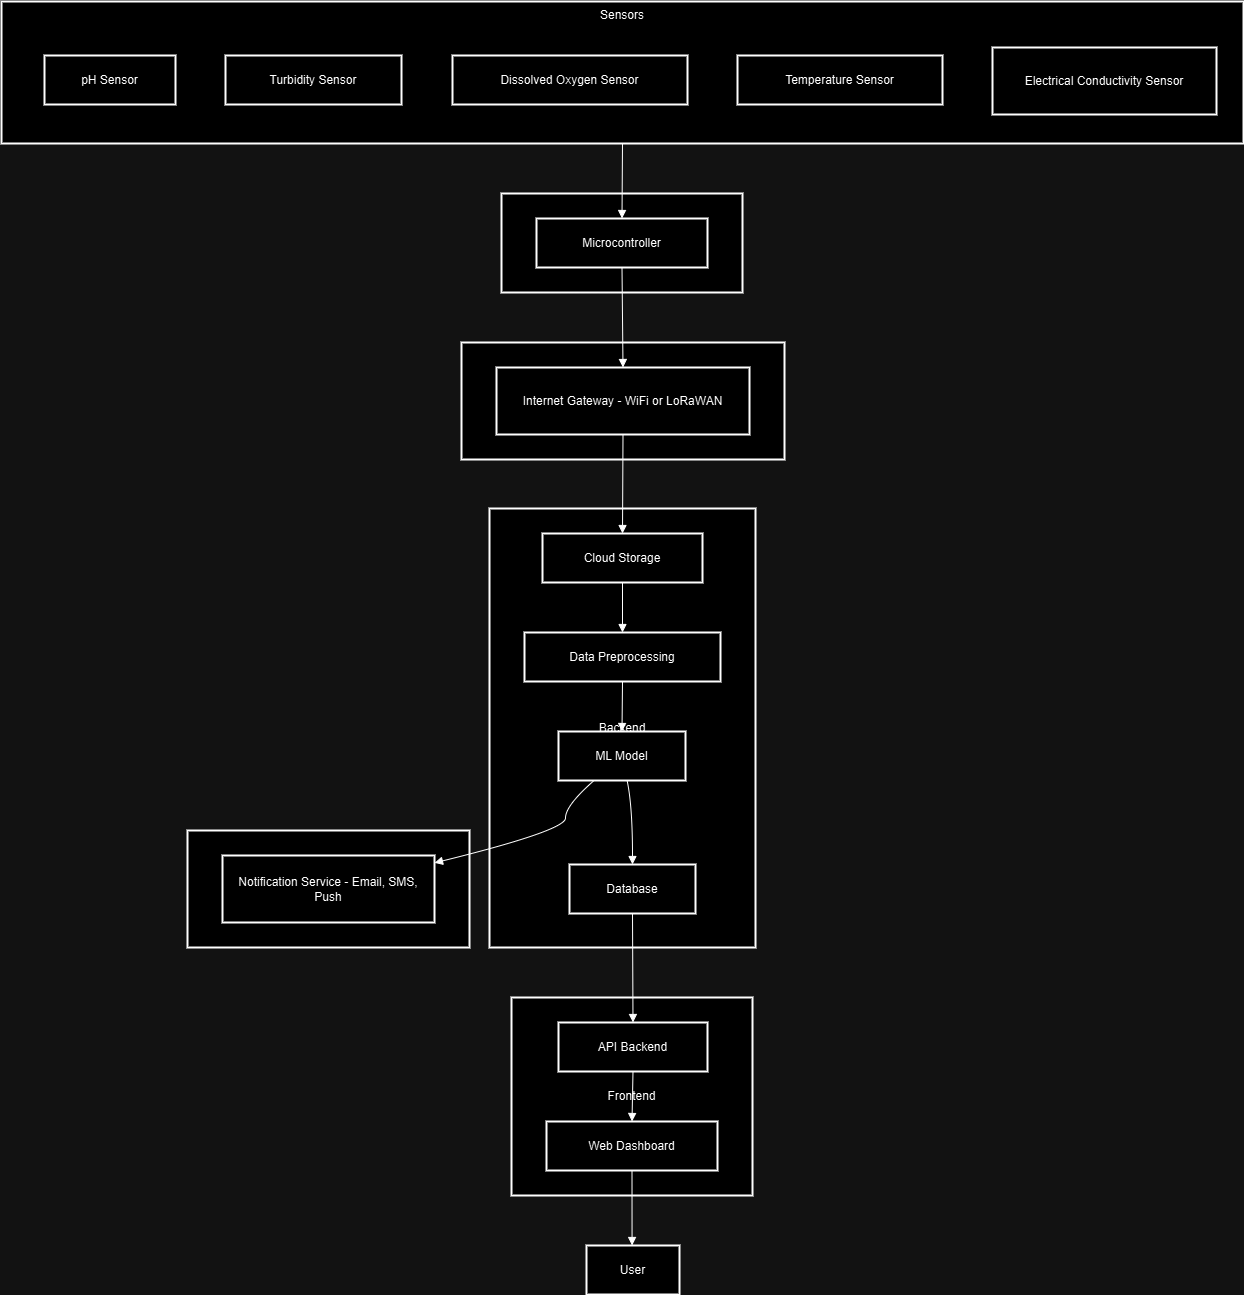

The diagram above was exported from draw.io. Its source (the exported page's mxGraphModel, read from the mxfile embedded in the PNG):
<mxGraphModel dx="1290" dy="557" grid="1" gridSize="10" guides="1" tooltips="1" connect="1" arrows="1" fold="1" page="1" pageScale="1" pageWidth="827" pageHeight="1169" math="0" shadow="0">
  <root>
    <mxCell id="0" />
    <mxCell id="1" parent="0" />
    <mxCell id="99zklUUdagxlscGlulyq-1" value="AlertSystem" style="whiteSpace=wrap;strokeWidth=2;" parent="1" vertex="1">
      <mxGeometry x="206" y="849" width="282" height="117" as="geometry" />
    </mxCell>
    <mxCell id="99zklUUdagxlscGlulyq-2" value="Frontend" style="whiteSpace=wrap;strokeWidth=2;" parent="1" vertex="1">
      <mxGeometry x="530" y="1016" width="241" height="198" as="geometry" />
    </mxCell>
    <mxCell id="99zklUUdagxlscGlulyq-3" value="Backend" style="whiteSpace=wrap;strokeWidth=2;" parent="1" vertex="1">
      <mxGeometry x="508" y="527" width="266" height="439" as="geometry" />
    </mxCell>
    <mxCell id="99zklUUdagxlscGlulyq-4" value="Communication" style="whiteSpace=wrap;strokeWidth=2;" parent="1" vertex="1">
      <mxGeometry x="480" y="361" width="323" height="117" as="geometry" />
    </mxCell>
    <mxCell id="99zklUUdagxlscGlulyq-5" value="Hardware" style="whiteSpace=wrap;strokeWidth=2;" parent="1" vertex="1">
      <mxGeometry x="520" y="212" width="241" height="99" as="geometry" />
    </mxCell>
    <mxCell id="99zklUUdagxlscGlulyq-6" value="Sensors" style="whiteSpace=wrap;strokeWidth=2;verticalAlign=top;" parent="1" vertex="1">
      <mxGeometry x="20" y="20" width="1242" height="142" as="geometry" />
    </mxCell>
    <mxCell id="99zklUUdagxlscGlulyq-7" value="pH Sensor" style="whiteSpace=wrap;strokeWidth=2;" parent="99zklUUdagxlscGlulyq-6" vertex="1">
      <mxGeometry x="43" y="54" width="131" height="49" as="geometry" />
    </mxCell>
    <mxCell id="99zklUUdagxlscGlulyq-8" value="Turbidity Sensor" style="whiteSpace=wrap;strokeWidth=2;" parent="99zklUUdagxlscGlulyq-6" vertex="1">
      <mxGeometry x="224" y="54" width="176" height="49" as="geometry" />
    </mxCell>
    <mxCell id="99zklUUdagxlscGlulyq-9" value="Dissolved Oxygen Sensor" style="whiteSpace=wrap;strokeWidth=2;" parent="99zklUUdagxlscGlulyq-6" vertex="1">
      <mxGeometry x="451" y="54" width="235" height="49" as="geometry" />
    </mxCell>
    <mxCell id="99zklUUdagxlscGlulyq-10" value="Temperature Sensor" style="whiteSpace=wrap;strokeWidth=2;" parent="99zklUUdagxlscGlulyq-6" vertex="1">
      <mxGeometry x="736" y="54" width="205" height="49" as="geometry" />
    </mxCell>
    <mxCell id="99zklUUdagxlscGlulyq-11" value="Electrical Conductivity Sensor" style="whiteSpace=wrap;strokeWidth=2;" parent="99zklUUdagxlscGlulyq-6" vertex="1">
      <mxGeometry x="991" y="46" width="224" height="67" as="geometry" />
    </mxCell>
    <mxCell id="99zklUUdagxlscGlulyq-12" value="Microcontroller" style="whiteSpace=wrap;strokeWidth=2;" parent="1" vertex="1">
      <mxGeometry x="555" y="237" width="171" height="49" as="geometry" />
    </mxCell>
    <mxCell id="99zklUUdagxlscGlulyq-13" value="Internet Gateway - WiFi or LoRaWAN" style="whiteSpace=wrap;strokeWidth=2;" parent="1" vertex="1">
      <mxGeometry x="515" y="386" width="253" height="67" as="geometry" />
    </mxCell>
    <mxCell id="99zklUUdagxlscGlulyq-14" value="Cloud Storage" style="whiteSpace=wrap;strokeWidth=2;" parent="1" vertex="1">
      <mxGeometry x="561" y="552" width="160" height="49" as="geometry" />
    </mxCell>
    <mxCell id="99zklUUdagxlscGlulyq-15" value="Data Preprocessing" style="whiteSpace=wrap;strokeWidth=2;" parent="1" vertex="1">
      <mxGeometry x="543" y="651" width="196" height="49" as="geometry" />
    </mxCell>
    <mxCell id="99zklUUdagxlscGlulyq-16" value="ML Model" style="whiteSpace=wrap;strokeWidth=2;" parent="1" vertex="1">
      <mxGeometry x="577" y="750" width="127" height="49" as="geometry" />
    </mxCell>
    <mxCell id="99zklUUdagxlscGlulyq-17" value="Database" style="whiteSpace=wrap;strokeWidth=2;" parent="1" vertex="1">
      <mxGeometry x="588" y="883" width="126" height="49" as="geometry" />
    </mxCell>
    <mxCell id="99zklUUdagxlscGlulyq-18" value="Web Dashboard" style="whiteSpace=wrap;strokeWidth=2;" parent="1" vertex="1">
      <mxGeometry x="565" y="1140" width="171" height="49" as="geometry" />
    </mxCell>
    <mxCell id="99zklUUdagxlscGlulyq-19" value="API Backend" style="whiteSpace=wrap;strokeWidth=2;" parent="1" vertex="1">
      <mxGeometry x="577" y="1041" width="149" height="49" as="geometry" />
    </mxCell>
    <mxCell id="99zklUUdagxlscGlulyq-20" value="Notification Service - Email, SMS, Push" style="whiteSpace=wrap;strokeWidth=2;" parent="1" vertex="1">
      <mxGeometry x="241" y="874" width="212" height="67" as="geometry" />
    </mxCell>
    <mxCell id="99zklUUdagxlscGlulyq-21" value="User" style="whiteSpace=wrap;strokeWidth=2;" parent="1" vertex="1">
      <mxGeometry x="605" y="1264" width="93" height="49" as="geometry" />
    </mxCell>
    <mxCell id="99zklUUdagxlscGlulyq-22" value="" style="curved=1;startArrow=none;endArrow=block;exitX=0.5;exitY=0.99;entryX=0.5;entryY=-0.01;rounded=0;" parent="1" source="99zklUUdagxlscGlulyq-12" target="99zklUUdagxlscGlulyq-13" edge="1">
      <mxGeometry relative="1" as="geometry">
        <Array as="points" />
      </mxGeometry>
    </mxCell>
    <mxCell id="99zklUUdagxlscGlulyq-23" value="" style="curved=1;startArrow=none;endArrow=block;exitX=0.5;exitY=0.99;entryX=0.5;entryY=0;rounded=0;" parent="1" source="99zklUUdagxlscGlulyq-13" target="99zklUUdagxlscGlulyq-14" edge="1">
      <mxGeometry relative="1" as="geometry">
        <Array as="points" />
      </mxGeometry>
    </mxCell>
    <mxCell id="99zklUUdagxlscGlulyq-24" value="" style="curved=1;startArrow=none;endArrow=block;exitX=0.5;exitY=1;entryX=0.5;entryY=0;rounded=0;" parent="1" source="99zklUUdagxlscGlulyq-14" target="99zklUUdagxlscGlulyq-15" edge="1">
      <mxGeometry relative="1" as="geometry">
        <Array as="points" />
      </mxGeometry>
    </mxCell>
    <mxCell id="99zklUUdagxlscGlulyq-25" value="" style="curved=1;startArrow=none;endArrow=block;exitX=0.5;exitY=1;entryX=0.5;entryY=0;rounded=0;" parent="1" source="99zklUUdagxlscGlulyq-15" target="99zklUUdagxlscGlulyq-16" edge="1">
      <mxGeometry relative="1" as="geometry">
        <Array as="points" />
      </mxGeometry>
    </mxCell>
    <mxCell id="99zklUUdagxlscGlulyq-26" value="" style="curved=1;startArrow=none;endArrow=block;exitX=0.54;exitY=1;entryX=0.5;entryY=0;rounded=0;" parent="1" source="99zklUUdagxlscGlulyq-16" target="99zklUUdagxlscGlulyq-17" edge="1">
      <mxGeometry relative="1" as="geometry">
        <Array as="points">
          <mxPoint x="651" y="824" />
        </Array>
      </mxGeometry>
    </mxCell>
    <mxCell id="99zklUUdagxlscGlulyq-27" value="" style="curved=1;startArrow=none;endArrow=block;exitX=0.5;exitY=1;entryX=0.5;entryY=0;rounded=0;" parent="1" source="99zklUUdagxlscGlulyq-17" target="99zklUUdagxlscGlulyq-19" edge="1">
      <mxGeometry relative="1" as="geometry">
        <Array as="points" />
      </mxGeometry>
    </mxCell>
    <mxCell id="99zklUUdagxlscGlulyq-28" value="" style="curved=1;startArrow=none;endArrow=block;exitX=0.5;exitY=1;entryX=0.5;entryY=0;rounded=0;" parent="1" source="99zklUUdagxlscGlulyq-19" target="99zklUUdagxlscGlulyq-18" edge="1">
      <mxGeometry relative="1" as="geometry">
        <Array as="points" />
      </mxGeometry>
    </mxCell>
    <mxCell id="99zklUUdagxlscGlulyq-29" value="" style="curved=1;startArrow=none;endArrow=block;exitX=0.28;exitY=1;entryX=1;entryY=0.11;rounded=0;" parent="1" source="99zklUUdagxlscGlulyq-16" target="99zklUUdagxlscGlulyq-20" edge="1">
      <mxGeometry relative="1" as="geometry">
        <Array as="points">
          <mxPoint x="584" y="824" />
          <mxPoint x="584" y="849" />
        </Array>
      </mxGeometry>
    </mxCell>
    <mxCell id="99zklUUdagxlscGlulyq-30" value="" style="curved=1;startArrow=none;endArrow=block;exitX=0.5;exitY=1;entryX=0.49;entryY=0;rounded=0;" parent="1" source="99zklUUdagxlscGlulyq-18" target="99zklUUdagxlscGlulyq-21" edge="1">
      <mxGeometry relative="1" as="geometry">
        <Array as="points" />
      </mxGeometry>
    </mxCell>
    <mxCell id="99zklUUdagxlscGlulyq-31" value="" style="curved=1;startArrow=none;endArrow=block;exitX=0.5;exitY=1;entryX=0.5;entryY=-0.01;rounded=0;" parent="1" source="99zklUUdagxlscGlulyq-6" target="99zklUUdagxlscGlulyq-12" edge="1">
      <mxGeometry relative="1" as="geometry">
        <Array as="points" />
      </mxGeometry>
    </mxCell>
  </root>
</mxGraphModel>